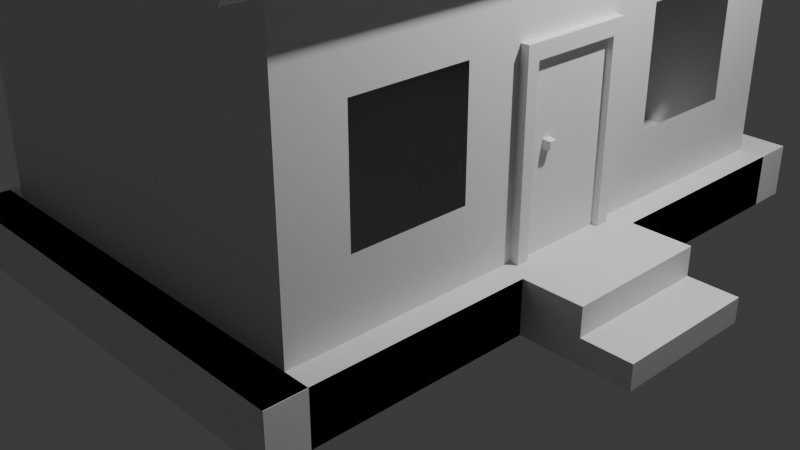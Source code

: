 # Source: casa.blend  (saved by Blender 4.0.36; exported with 4.5.12 LTS)
import bpy
from mathutils import Matrix  # noqa: F401  (used for matrix-valued properties, if any)

bpy.ops.wm.read_factory_settings(use_empty=True)
scene = bpy.context.scene
scene.name = 'Scene'

# ---- collections
col_collection = bpy.data.collections.new('Collection'); scene.collection.children.link(col_collection)

# ---- materials (node trees are filled in below, after node groups)
mat_material = bpy.data.materials.new('Material')
mat_material.alpha_threshold = 0.0
mat_material.use_transparent_shadow = False
mat_material.roughness = 0.5
mat_material.line_color = (0.0, 0.0, 0.0, 1.0)

# ---- material node trees
mat_material.use_nodes = True; mat_material.node_tree.nodes.clear()
_N = mat_material.node_tree.nodes; _L = mat_material.node_tree.links
n0 = _N.new('ShaderNodeOutputMaterial'); n0.name = 'Material Output'; n0.location = (300, 300)
n1 = _N.new('ShaderNodeBsdfPrincipled'); n1.name = 'Principled BSDF'; n1.location = (10, 300)
n1.inputs[3].default_value = 1.45
_L.new(n1.outputs[0], n0.inputs[0])
n0.is_active_output = True

# ---- world
world_world = bpy.data.worlds.new('World'); scene.world = world_world
world_world.use_nodes = True; world_world.node_tree.nodes.clear()
_N = world_world.node_tree.nodes; _L = world_world.node_tree.links
n0 = _N.new('ShaderNodeOutputWorld'); n0.name = 'World Output'; n0.location = (300, 300)
n1 = _N.new('ShaderNodeBackground'); n1.name = 'Background'; n1.location = (10, 300)
n1.inputs[0].default_value = (0.05088, 0.05088, 0.05088, 1.0)
_L.new(n1.outputs[0], n0.inputs[0])
n0.is_active_output = True
world_world.color = (0.05088, 0.05088, 0.05088)
world_world.use_sun_shadow = False
world_world.sun_shadow_jitter_overblur = 0.0

# ---- cameras
cam_camera = bpy.data.cameras.new('Camera')
cam_camera.clip_end = 100.0
cam_camera.ortho_scale = 7.314

# ---- lights
light_light = bpy.data.lights.new('Light', 'POINT')
light_light.transmission_factor = 0.0
light_light.use_soft_falloff = False
light_light.energy = 1000.0
light_light.shadow_soft_size = 0.1
light_light.shadow_maximum_resolution = 0.006
light_light.use_absolute_resolution = True

# ---- meshes
me_cube = bpy.data.meshes.new('Cube')
me_cube.from_pydata([(1.0, 1.0, 1.0), (1.0, -1.0, 1.0), (-1.0, 1.0, 1.0), (-1.0, -1.0, 1.0), (0.0, -1.0, 1.598), (0.0, 1.0, 1.598), (1.0, 1.0, -0.7262), (-1.0, -1.0, -0.7262), (1.0, -1.0, -0.7262), (-1.0, 1.0, -0.7262), (-1.132, 1.132, -1.018), (-1.132, -1.132, -1.018), (1.132, 1.132, -1.018), (1.132, 1.132, -0.7081), (1.132, -1.132, -0.7081), (1.132, -1.132, -1.018), (-1.132, 1.132, -0.7081), (-1.132, -1.132, -0.7081), (0.9626, 0.2002, -0.7617), (0.9626, 0.2002, 0.3811), (0.9626, -0.2011, -0.7617), (0.9626, -0.2011, 0.3811), (1.044, 0.2002, -0.7617), (1.044, 0.2002, 0.3811), (1.044, -0.2011, -0.7617), (1.044, -0.2011, 0.3811), (0.9626, 0.2002, 0.2955), (0.9626, -0.2011, 0.2955), (1.044, -0.2011, 0.2955), (1.044, 0.2002, 0.2955), (0.9626, -0.1585, -0.7617), (0.9626, -0.1585, 0.3811), (1.044, -0.1585, -0.7617), (1.044, -0.1585, 0.3811), (1.044, -0.1585, 0.2955), (0.9626, -0.1585, 0.2955), (0.9626, 0.1576, -0.7617), (1.044, 0.1576, 0.3811), (1.044, 0.1576, 0.2955), (0.9626, 0.1576, 0.3811), (1.044, 0.1576, -0.7617), (0.9626, 0.1576, 0.2955), (1.01, 0.1576, -0.7617), (1.01, -0.1585, -0.7617), (1.01, -0.1585, 0.2955), (1.01, 0.1576, 0.2955), (0.9988, -0.09808, -0.1718), (0.9988, -0.09808, -0.1158), (0.9988, -0.06543, -0.1718), (0.9988, -0.06543, -0.1158), (1.048, -0.09415, -0.165), (1.048, -0.09415, -0.1225), (1.048, -0.06936, -0.165), (1.048, -0.06936, -0.1225), (-1.0, -0.7859, -0.3021), (-1.0, -0.7859, 0.3759), (-1.0, -0.3904, 0.3759), (-1.0, -0.3904, -0.3021), (-1.0, 0.3904, -0.3021), (-1.0, 0.7859, 0.3759), (-1.0, 0.7859, -0.3021), (-1.0, 0.3904, 0.3759), (1.0, 0.3904, 0.3759), (1.0, 0.7859, -0.3021), (1.0, 0.7859, 0.3759), (1.0, -0.7859, -0.3021), (1.0, -0.3904, -0.3021), (1.0, -0.7859, 0.3759), (1.0, 0.3904, -0.3021), (1.0, -0.3904, 0.3759), (1.132, 0.2517, -1.018), (1.132, -0.2473, -1.018), (1.0, 0.2224, -0.7262), (1.0, -0.2184, -0.7262), (1.132, 0.2517, -0.7081), (1.132, -0.2473, -0.7081), (1.442, 0.2517, -1.018), (1.442, -0.2473, -1.018), (1.442, 0.2517, -0.7081), (1.442, -0.2473, -0.7081), (1.442, -0.2473, -0.8721), (1.442, 0.2517, -0.8766), (1.698, 0.2517, -1.018), (1.698, -0.2473, -1.018), (1.698, 0.2517, -0.8766), (1.698, -0.2473, -0.8721), (-1.132, 0.007191, -1.018), (-1.132, 0.007191, -0.7081), (1.132, 0.007191, -0.7081), (1.132, 0.007191, -1.018), (-1.132, 0.9999, -1.018), (-1.132, 0.9999, -0.7081), (1.132, 0.9999, -0.7081), (1.132, 0.9999, -1.018), (1.132, -0.9994, -0.7081), (1.132, -0.9994, -1.018), (-1.132, -0.9994, -0.7081), (-1.132, -0.9994, -1.018), (1.135, -1.132, -1.018), (1.135, -1.132, -0.7081), (1.135, -0.9994, -1.018), (1.135, -0.9994, -0.7081)], [], [(0, 2, 5), (8, 1, 3, 7), (54, 7, 3, 55), (59, 2, 9, 60), (3, 2, 59, 61, 58, 60, 9, 7, 54, 57, 56, 55), (1, 8, 65, 67), (64, 0, 1, 67, 69, 66, 65, 8, 73, 72, 6, 63, 68, 62), (63, 6, 0, 64), (9, 2, 0, 6), (3, 1, 4), (7, 9, 16, 17), (10, 16, 13, 12), (71, 75, 14, 15), (11, 17, 16, 10), (95, 94, 88, 89), (9, 6, 13, 16), (8, 7, 17, 14), (73, 8, 14, 75), (35, 31, 21, 27), (27, 21, 25, 28), (38, 37, 23, 29), (29, 23, 19, 26), (36, 40, 22, 18), (37, 39, 19, 23), (22, 29, 26, 18), (40, 38, 29, 22), (20, 27, 28, 24), (30, 35, 27, 20), (36, 41, 35, 30), (24, 28, 34, 32), (25, 21, 31, 33), (20, 24, 32, 30), (28, 25, 33, 34), (41, 39, 31, 35), (26, 19, 39, 41), (18, 26, 41, 36), (40, 32, 43, 42), (33, 31, 39, 37), (30, 32, 40, 36), (34, 33, 37, 38), (43, 44, 45, 42), (38, 40, 42, 45), (32, 34, 44, 43), (34, 38, 45, 44), (46, 47, 49, 48), (48, 49, 53, 52), (52, 53, 51, 50), (50, 51, 47, 46), (48, 52, 50, 46), (53, 49, 47, 51), (6, 72, 74, 13), (72, 73, 75, 74), (12, 13, 74, 70), (71, 70, 76, 77), (81, 80, 85, 84), (70, 74, 78, 81, 76), (75, 71, 77, 80, 79), (74, 75, 79, 78), (80, 81, 78, 79), (82, 84, 85, 83), (76, 81, 84, 82), (77, 76, 82, 83), (80, 77, 83, 85), (88, 87, 91, 92), (94, 96, 87, 88), (97, 95, 89, 86), (96, 97, 86, 87), (93, 92, 91, 90), (87, 86, 90, 91), (86, 89, 93, 90), (89, 88, 92, 93), (97, 96, 101, 100), (11, 15, 95, 97), (14, 17, 96, 94), (15, 14, 94, 95), (99, 98, 100, 101), (11, 97, 100, 98), (96, 17, 99, 101), (17, 11, 98, 99)])
_uv = me_cube.uv_layers.new(name='UVMap')
_uv.uv.foreach_set('vector', [0.625, 0.5, 0.625, 0.25, 0.625, 0.5, 0.4092, 0.75, 0.625, 0.75, 0.625, 1.0, 0.4092, 1.0, 0.4622, 0.02676, 0.4092, 0.0, 0.625, 0.0, 0.547, 0.02676, 0.547, 0.2232, 0.625, 0.25, 0.4092, 0.25, 0.4622, 0.2232, 0.625, 0.0, 0.625, 0.25, 0.547, 0.2232, 0.547, 0.1738, 0.4622, 0.1738, 0.4622, 0.2232, 0.4092, 0.25, 0.4092, 0.0, 0.4622, 0.02676, 0.4622, 0.0762, 0.547, 0.0762, 0.547, 0.02676, 0.625, 0.75, 0.4092, 0.75, 0.4622, 0.7232, 0.547, 0.7232, 0.547, 0.5268, 0.625, 0.5, 0.625, 0.75, 0.547, 0.7232, 0.547, 0.6738, 0.4622, 0.6738, 0.4622, 0.7232, 0.4092, 0.75, 0.4092, 0.6664, 0.4092, 0.5831, 0.4092, 0.5, 0.4622, 0.5268, 0.4622, 0.5762, 0.547, 0.5762, 0.4622, 0.5268, 0.4092, 0.5, 0.625, 0.5, 0.547, 0.5268, 0.4092, 0.25, 0.625, 0.25, 0.625, 0.5, 0.4092, 0.5, 0.625, 1.0, 0.625, 0.75, 0.625, 1.0, 0.4092, 0.0, 0.4092, 0.25, 0.4092, 0.25, 0.4092, 0.0, 0.375, 0.25, 0.4092, 0.25, 0.4092, 0.5, 0.375, 0.5, 0.375, 0.6664, 0.4092, 0.6664, 0.4092, 0.75, 0.375, 0.75, 0.375, 0.0, 0.4092, 0.0, 0.4092, 0.25, 0.375, 0.25, 0.375, 0.75, 0.4092, 0.75, 0.4092, 0.75, 0.375, 0.75, 0.4092, 0.25, 0.4092, 0.5, 0.4092, 0.5, 0.4092, 0.25, 0.4092, 0.75, 0.4092, 1.0, 0.4092, 1.0, 0.4092, 0.75, 0.4092, 0.6664, 0.4092, 0.75, 0.4092, 0.75, 0.4092, 0.6664, 0.6063, 0.2234, 0.625, 0.2234, 0.625, 0.25, 0.6063, 0.25, 0.6063, 0.25, 0.625, 0.25, 0.625, 0.5, 0.6063, 0.5, 0.6063, 0.7235, 0.625, 0.7235, 0.625, 0.75, 0.6063, 0.75, 0.6063, 0.75, 0.625, 0.75, 0.625, 1.0, 0.6063, 1.0, 0.125, 0.7235, 0.375, 0.7235, 0.375, 0.75, 0.125, 0.75, 0.625, 0.7235, 0.875, 0.7235, 0.875, 0.75, 0.625, 0.75, 0.375, 0.75, 0.6063, 0.75, 0.6063, 1.0, 0.375, 1.0, 0.375, 0.7235, 0.6063, 0.7235, 0.6063, 0.75, 0.375, 0.75, 0.375, 0.25, 0.6063, 0.25, 0.6063, 0.5, 0.375, 0.5, 0.375, 0.2234, 0.6063, 0.2234, 0.6063, 0.25, 0.375, 0.25, 0.375, 0.02654, 0.6063, 0.02654, 0.6063, 0.2234, 0.375, 0.2234, 0.375, 0.5, 0.6063, 0.5, 0.6063, 0.5266, 0.375, 0.5266, 0.625, 0.5, 0.875, 0.5, 0.875, 0.5266, 0.625, 0.5266, 0.125, 0.5, 0.375, 0.5, 0.375, 0.5266, 0.125, 0.5266, 0.6063, 0.5, 0.625, 0.5, 0.625, 0.5266, 0.6063, 0.5266, 0.6063, 0.02654, 0.625, 0.02654, 0.625, 0.2234, 0.6063, 0.2234, 0.6063, 0.0, 0.625, 0.0, 0.625, 0.02654, 0.6063, 0.02654, 0.375, 0.0, 0.6063, 0.0, 0.6063, 0.02654, 0.375, 0.02654, 0.375, 0.7235, 0.375, 0.5266, 0.375, 0.5266, 0.375, 0.7235, 0.625, 0.5266, 0.875, 0.5266, 0.875, 0.7235, 0.625, 0.7235, 0.125, 0.5266, 0.375, 0.5266, 0.375, 0.7235, 0.125, 0.7235, 0.6063, 0.5266, 0.625, 0.5266, 0.625, 0.7235, 0.6063, 0.7235, 0.375, 0.5266, 0.6063, 0.5266, 0.6063, 0.7235, 0.375, 0.7235, 0.6063, 0.7235, 0.375, 0.7235, 0.375, 0.7235, 0.6063, 0.7235, 0.375, 0.5266, 0.6063, 0.5266, 0.6063, 0.5266, 0.375, 0.5266, 0.6063, 0.5266, 0.6063, 0.7235, 0.6063, 0.7235, 0.6063, 0.5266, 0.375, 0.0, 0.625, 0.0, 0.625, 0.25, 0.375, 0.25, 0.375, 0.25, 0.625, 0.25, 0.625, 0.5, 0.375, 0.5, 0.375, 0.5, 0.625, 0.5, 0.625, 0.75, 0.375, 0.75, 0.375, 0.75, 0.625, 0.75, 0.625, 1.0, 0.375, 1.0, 0.125, 0.5, 0.375, 0.5, 0.375, 0.75, 0.125, 0.75, 0.625, 0.5, 0.875, 0.5, 0.875, 0.75, 0.625, 0.75, 0.4092, 0.5, 0.4092, 0.5831, 0.4092, 0.5831, 0.4092, 0.5, 0.4092, 0.5831, 0.4092, 0.6664, 0.4092, 0.6664, 0.4092, 0.5831, 0.375, 0.5, 0.4092, 0.5, 0.4092, 0.5831, 0.375, 0.5831, 0.0, 0.0, 0.0, 0.0, 0.0, 0.0, 0.0, 0.0, 0.3906, 0.5831, 0.3911, 0.6664, 0.3911, 0.6664, 0.3906, 0.5831, 0.375, 0.5831, 0.4092, 0.5831, 0.4092, 0.5831, 0.3906, 0.5831, 0.375, 0.5831, 0.4092, 0.6664, 0.375, 0.6664, 0.375, 0.6664, 0.3911, 0.6664, 0.4092, 0.6664, 0.4092, 0.5831, 0.4092, 0.6664, 0.4092, 0.6664, 0.4092, 0.5831, 0.3911, 0.6664, 0.3906, 0.5831, 0.4092, 0.5831, 0.4092, 0.6664, 0.375, 0.5831, 0.3906, 0.5831, 0.3911, 0.6664, 0.375, 0.6664, 0.375, 0.5831, 0.3906, 0.5831, 0.3906, 0.5831, 0.375, 0.5831, 0.0, 0.0, 0.0, 0.0, 0.0, 0.0, 0.0, 0.0, 0.3911, 0.6664, 0.375, 0.6664, 0.375, 0.6664, 0.3911, 0.6664, 0.4092, 0.75, 0.4092, 1.0, 0.4092, 1.0, 0.4092, 0.75, 0.4092, 0.75, 0.4092, 1.0, 0.4092, 1.0, 0.4092, 0.75, 0.0, 0.0, 0.0, 0.0, 0.0, 0.0, 0.0, 0.0, 0.4092, 0.0, 0.375, 0.0, 0.375, 0.0, 0.4092, 0.0, 0.375, 0.75, 0.4092, 0.75, 0.4092, 1.0, 0.375, 1.0, 0.4092, 0.0, 0.375, 0.0, 0.375, 0.0, 0.4092, 0.0, 0.0, 0.0, 0.0, 0.0, 0.0, 0.0, 0.0, 0.0, 0.375, 0.75, 0.4092, 0.75, 0.4092, 0.75, 0.375, 0.75, 0.375, 0.0, 0.4092, 0.0, 0.4092, 0.0, 0.375, 0.0, 0.0, 0.0, 0.0, 0.0, 0.0, 0.0, 0.0, 0.0, 0.4092, 0.75, 0.4092, 1.0, 0.4092, 1.0, 0.4092, 0.75, 0.375, 0.75, 0.4092, 0.75, 0.4092, 0.75, 0.375, 0.75, 0.4092, 0.0, 0.375, 0.0, 0.375, 0.0, 0.4092, 0.0, 0.0, 0.0, 0.0, 0.0, 0.0, 0.0, 0.0, 0.0, 0.4092, 1.0, 0.4092, 1.0, 0.4092, 1.0, 0.4092, 1.0, 0.4092, 0.0, 0.375, 0.0, 0.375, 0.0, 0.4092, 0.0])
_uv.active_render = True
_uv = me_cube.uv_layers.new(name='Mapa UV')
_uv.uv.foreach_set('vector', [0.0, 0.0, 0.0, 0.0, 0.0, 0.0, 0.0, 0.0, 0.0, 0.0, 0.0, 0.0, 0.0, 0.0, 0.0, 0.0, 0.0, 0.0, 0.0, 0.0, 0.0, 0.0, 0.0, 0.0, 0.0, 0.0, 0.0, 0.0, 0.0, 0.0, 0.0, 0.0, 0.0, 0.0, 0.0, 0.0, 0.0, 0.0, 0.0, 0.0, 0.0, 0.0, 0.0, 0.0, 0.0, 0.0, 0.0, 0.0, 0.0, 0.0, 0.0, 0.0, 0.0, 0.0, 0.0, 0.0, 0.0, 0.0, 0.0, 0.0, 0.0, 0.0, 0.0, 0.0, 0.0, 0.0, 0.0, 0.0, 0.0, 0.0, 0.0, 0.0, 0.0, 0.0, 0.0, 0.0, 0.0, 0.0, 0.0, 0.0, 0.0, 0.0, 0.0, 0.0, 0.0, 0.0, 0.0, 0.0, 0.0, 0.0, 0.0, 0.0, 0.0, 0.0, 0.0, 0.0, 0.0, 0.0, 0.0, 0.0, 0.0, 0.0, 0.0, 0.0, 0.0, 0.0, 0.0, 0.0, 0.0, 0.0, 0.0, 0.0, 0.0, 0.0, 0.0, 0.0, 0.0, 0.0, 0.0, 0.0, 0.0, 0.0, 0.0, 0.0, 0.0, 0.0, 0.0, 0.0, 0.0, 0.0, 0.0, 0.0, 0.0, 0.0, 0.0, 0.0, 0.0, 0.0, 0.0, 0.0, 0.0, 0.0, 0.0, 0.0, 0.0, 0.0, 0.0, 0.0, 0.0, 0.0, 0.0, 0.0, 0.0, 0.0, 0.0, 0.0, 0.0, 0.0, 0.0, 0.0, 0.0, 0.0, 0.0, 0.0, 0.0, 0.0, 0.0, 0.0, 0.0, 0.0, 0.0, 0.0, 0.0, 0.0, 0.0, 0.0, 0.0, 0.0, 0.0, 0.0, 0.0, 0.0, 0.0, 0.0, 0.0, 0.0, 0.0, 0.0, 0.0, 0.0, 0.0, 0.0, 0.0, 0.0, 0.0, 0.0, 0.0, 0.0, 0.0, 0.0, 0.0, 0.0, 0.0, 0.0, 0.0, 0.0, 0.0, 0.0, 0.0, 0.0, 0.0, 0.0, 0.0, 0.0, 0.0, 0.0, 0.0, 0.0, 0.0, 0.0, 0.0, 0.0, 0.0, 0.0, 0.0, 0.0, 0.0, 0.0, 0.0, 0.0, 0.0, 0.0, 0.0, 0.0, 0.0, 0.0, 0.0, 0.0, 0.0, 0.0, 0.0, 0.0, 0.0, 0.0, 0.0, 0.0, 0.0, 0.0, 0.0, 0.0, 0.0, 0.0, 0.0, 0.0, 0.0, 0.0, 0.0, 0.0, 0.0, 0.0, 0.0, 0.0, 0.0, 0.0, 0.0, 0.0, 0.0, 0.0, 0.0, 0.0, 0.0, 0.0, 0.0, 0.0, 0.0, 0.0, 0.0, 0.0, 0.0, 0.0, 0.0, 0.0, 0.0, 0.0, 0.0, 0.0, 0.0, 0.0, 0.0, 0.0, 0.0, 0.0, 0.0, 0.0, 0.0, 0.0, 0.0, 0.0, 0.0, 0.0, 0.0, 0.0, 0.0, 0.0, 0.0, 0.0, 0.0, 0.0, 0.0, 0.0, 0.0, 0.0, 0.0, 0.0, 0.0, 0.0, 0.0, 0.0, 0.0, 0.0, 0.0, 0.0, 0.0, 0.0, 0.0, 0.0, 0.0, 0.0, 0.0, 0.0, 0.0, 0.0, 0.0, 0.0, 0.0, 0.0, 0.0, 0.0, 0.0, 0.0, 0.0, 0.0, 0.0, 0.0, 0.0, 0.0, 0.0, 0.0, 0.0, 0.0, 0.0, 0.0, 0.0, 0.0, 0.0, 0.0, 0.0, 0.0, 0.0, 0.0, 0.0, 0.0, 0.0, 0.0, 0.0, 0.0, 0.0, 0.0, 0.0, 0.0, 0.0, 0.0, 0.0, 0.0, 0.0, 0.0, 0.0, 0.0, 0.0, 0.0, 0.0, 0.0, 0.0, 0.0, 0.0, 0.0, 0.0, 0.0, 0.0, 0.0, 0.0, 0.0, 0.0, 0.0, 0.0, 0.0, 0.0, 0.0, 0.0, 0.0, 0.0, 0.0, 0.0, 0.0, 0.0, 0.0, 0.0, 0.0, 0.0, 0.0, 0.0, 0.0, 0.0, 0.0, 0.0, 0.0, 0.0, 0.0, 0.0, 0.0, 0.0, 0.0, 0.0, 0.0, 0.0, 0.0, 0.0, 0.0, 0.0, 0.0, 0.0, 0.0, 0.0, 0.0, 0.0, 0.0, 0.0, 0.0, 0.0, 0.0, 0.0, 0.0, 0.0, 0.0, 0.0, 0.0, 0.0, 0.0, 0.0, 0.0, 0.0, 0.0, 0.0, 0.0, 0.0, 0.0, 0.0, 0.0, 0.0, 0.0, 0.0, 0.0, 0.0, 0.0, 0.0, 0.0, 0.0, 0.0, 0.0, 0.0, 0.0, 0.0, 0.0, 0.0, 0.0, 0.0, 0.0, 0.0, 0.0, 0.0, 0.0, 0.0, 0.0, 0.0, 0.0, 0.0, 0.0, 0.0, 0.0, 0.0, 0.0, 0.0, 0.0, 0.0, 0.0, 0.0, 0.0, 0.0, 0.0, 0.0, 0.0, 0.0, 0.0, 0.0, 0.0, 0.0, 0.0, 0.0, 0.0, 0.0, 0.0, 0.0, 0.0, 0.0, 0.0, 0.0, 0.0, 0.0, 0.0, 0.0, 0.0, 0.0, 0.0, 0.0, 0.0, 0.0, 0.0, 0.0, 0.0, 0.0, 0.0, 0.0, 0.0, 0.0, 0.0, 0.0, 0.0, 0.0, 0.0, 0.0, 0.0, 0.0, 0.0, 0.0, 0.0, 0.0, 0.0, 0.0, 0.0, 0.0, 0.0, 0.0, 0.0, 0.0, 0.0, 0.0, 0.0, 0.0, 0.0, 0.0, 0.0, 0.0, 0.0, 0.0, 0.0, 0.0, 0.0, 0.0, 0.0, 0.0, 0.0, 0.0, 0.0, 0.0, 0.0, 0.0, 0.0, 0.0, 0.0, 0.0, 0.0, 0.0, 0.0, 0.0, 0.0, 0.0, 0.0, 0.0, 0.0, 0.0, 0.0, 0.0, 0.0, 0.0, 0.0, 0.0, 0.0, 0.0, 0.0, 0.0, 0.0, 0.0, 0.0, 0.0, 0.0, 0.0, 0.0, 0.0, 0.0, 0.0, 0.0, 0.0, 0.0, 0.0, 0.0, 0.0, 0.0, 0.0, 0.0, 0.0, 0.0, 0.0, 0.0, 0.0, 0.0, 0.0, 0.0, 0.0, 0.0, 0.0, 0.0, 0.0, 0.0, 0.0, 0.0, 0.0, 0.0, 0.0, 0.0, 0.0, 0.0, 0.0, 0.0, 0.0, 0.0, 0.0, 0.0, 0.0, 0.0, 0.0, 0.0, 0.0, 0.0, 0.0, 0.0, 0.0, 0.0, 0.0, 0.0, 0.0, 0.0, 0.0, 0.0, 0.0, 0.0, 0.0, 0.0, 0.0])
me_cube.materials.append(mat_material)
me_cube.use_mirror_vertex_groups = False
me_cube.update()
me_cube_001 = bpy.data.meshes.new('Cube.001')
me_cube_001.from_pydata([(1.0, 1.0, 1.0), (1.0, -1.0, 1.0), (-1.0, 1.0, 1.0), (-1.0, -1.0, 1.0), (0.0, -1.0, 1.598), (0.0, 1.0, 1.598), (1.06, 1.0, 1.1), (1.06, -1.0, 1.1), (-1.06, -1.0, 1.1), (-1.06, 1.0, 1.1), (-0.09166, 1.0, 1.68), (0.09166, 1.0, 1.68), (0.0, 1.0, 1.628), (-0.04961, 1.0, 1.696), (7.451e-09, 1.0, 1.702), (0.04961, 1.0, 1.696), (0.09166, -1.0, 1.68), (-0.09166, -1.0, 1.68), (0.0, -1.0, 1.628), (0.04961, -1.0, 1.696), (-7.451e-09, -1.0, 1.702), (-0.04961, -1.0, 1.696), (1.172, 1.0, 0.8973), (1.172, -1.0, 0.8973), (-1.172, -1.0, 0.8973), (-1.172, 1.0, 0.8973), (1.232, 1.0, 0.9977), (1.232, -1.0, 0.9977), (-1.232, -1.0, 0.9977), (-1.232, 1.0, 0.9977)], [], [(2, 5, 4, 3), (1, 4, 5, 0), (5, 2, 9, 10, 12), (0, 5, 12, 11, 6), (2, 3, 24, 25), (3, 4, 18, 17, 8), (0, 6, 26, 22), (4, 1, 7, 16, 18), (9, 8, 17, 10), (10, 13, 12), (13, 14, 12), (14, 15, 12), (15, 11, 12), (16, 19, 18), (19, 20, 18), (20, 21, 18), (21, 17, 18), (10, 17, 21, 13), (13, 21, 20, 14), (14, 20, 19, 15), (15, 19, 16, 11), (7, 6, 11, 16), (25, 24, 28, 29), (23, 22, 26, 27), (9, 2, 25, 29), (8, 9, 29, 28), (7, 1, 23, 27), (1, 0, 22, 23), (3, 8, 28, 24), (6, 7, 27, 26)])
_uv = me_cube_001.uv_layers.new(name='UVMap')
_uv.uv.foreach_set('vector', [0.625, 0.25, 0.625, 0.25, 0.625, 0.0, 0.625, 0.0, 0.625, 0.75, 0.625, 0.75, 0.625, 0.5, 0.625, 0.5, 0.625, 0.25, 0.625, 0.25, 0.625, 0.25, 0.625, 0.25, 0.625, 0.25, 0.625, 0.5, 0.625, 0.5, 0.625, 0.5, 0.625, 0.5, 0.625, 0.5, 0.625, 0.25, 0.625, 0.0, 0.625, 0.0, 0.625, 0.25, 0.625, 0.0, 0.625, 0.0, 0.625, 0.0, 0.625, 0.0, 0.625, 0.0, 0.625, 0.5, 0.625, 0.5, 0.625, 0.5, 0.625, 0.5, 0.625, 0.75, 0.625, 0.75, 0.625, 0.75, 0.625, 0.75, 0.625, 0.75, 0.625, 0.25, 0.625, 0.0, 0.625, 0.0, 0.625, 0.25, 0.625, 0.25, 0.625, 0.25, 0.625, 0.25, 0.625, 0.25, 0.625, 0.25, 0.625, 0.25, 0.625, 0.25, 0.625, 0.25, 0.625, 0.25, 0.625, 0.25, 0.625, 0.25, 0.625, 0.25, 0.625, 0.0, 0.625, 0.0, 0.625, 0.0, 0.625, 0.0, 0.625, 0.0, 0.625, 0.0, 0.625, 0.0, 0.625, 0.0, 0.625, 0.0, 0.625, 0.0, 0.625, 0.0, 0.625, 0.0, 0.625, 0.25, 0.625, 0.0, 0.625, 0.0, 0.625, 0.25, 0.625, 0.25, 0.625, 0.0, 0.625, 0.0, 0.625, 0.25, 0.625, 0.5, 0.625, 0.75, 0.625, 0.75, 0.625, 0.5, 0.625, 0.5, 0.625, 0.75, 0.625, 0.75, 0.625, 0.5, 0.625, 0.75, 0.625, 0.5, 0.625, 0.5, 0.625, 0.75, 0.625, 0.25, 0.625, 0.0, 0.625, 0.0, 0.625, 0.25, 0.625, 0.75, 0.625, 0.5, 0.625, 0.5, 0.625, 0.75, 0.625, 0.25, 0.625, 0.25, 0.625, 0.25, 0.625, 0.25, 0.625, 0.0, 0.625, 0.25, 0.625, 0.25, 0.625, 0.0, 0.625, 0.75, 0.625, 0.75, 0.625, 0.75, 0.625, 0.75, 0.625, 0.75, 0.625, 0.5, 0.625, 0.5, 0.625, 0.75, 0.625, 0.0, 0.625, 0.0, 0.625, 0.0, 0.625, 0.0, 0.625, 0.5, 0.625, 0.75, 0.625, 0.75, 0.625, 0.5])
me_cube_001.materials.append(mat_material)
me_cube_001.use_mirror_vertex_groups = False
me_cube_001.update()
me_cubo = bpy.data.meshes.new('Cubo')
me_cubo.from_pydata([(-1.0, -1.0, -1.0), (-1.0, -1.0, 1.0), (-1.0, 1.0, -1.0), (-1.0, 1.0, 1.0), (1.0, -1.0, -1.0), (1.0, -1.0, 1.0), (1.0, 1.0, -1.0), (1.0, 1.0, 1.0), (-1.972, -1.972, 1.0), (-1.972, 1.972, 1.0), (1.972, 1.972, 1.0), (1.972, -1.972, 1.0), (-1.409, -1.409, 1.322), (-1.409, 1.409, 1.322), (1.409, 1.409, 1.322), (1.409, -1.409, 1.322), (-1.972, -1.972, 1.322), (-1.972, 1.972, 1.322), (1.972, 1.972, 1.322), (1.972, -1.972, 1.322), (-1.409, -1.409, 1.196), (-1.409, 1.409, 1.196), (1.409, 1.409, 1.196), (1.409, -1.409, 1.196)], [], [(0, 1, 3, 2), (2, 3, 7, 6), (6, 7, 5, 4), (4, 5, 1, 0), (7, 3, 9, 10), (11, 10, 18, 19), (5, 7, 10, 11), (3, 1, 8, 9), (1, 5, 11, 8), (15, 14, 22, 23), (9, 8, 16, 17), (8, 11, 19, 16), (10, 9, 17, 18), (12, 13, 17, 16), (13, 14, 18, 17), (14, 15, 19, 18), (15, 12, 16, 19), (22, 21, 20, 23), (13, 12, 20, 21), (12, 15, 23, 20), (14, 13, 21, 22)])
_uv = me_cubo.uv_layers.new(name='Mapa UV')
_uv.uv.foreach_set('vector', [0.375, 0.0, 0.625, 0.0, 0.625, 0.25, 0.375, 0.25, 0.375, 0.25, 0.625, 0.25, 0.625, 0.5, 0.375, 0.5, 0.375, 0.5, 0.625, 0.5, 0.625, 0.75, 0.375, 0.75, 0.375, 0.75, 0.625, 0.75, 0.625, 1.0, 0.375, 1.0, 0.625, 0.5, 0.625, 0.25, 0.625, 0.25, 0.625, 0.5, 0.625, 0.75, 0.625, 0.5, 0.625, 0.5, 0.625, 0.75, 0.625, 0.75, 0.625, 0.5, 0.625, 0.5, 0.625, 0.75, 0.625, 0.25, 0.625, 0.0, 0.625, 0.0, 0.625, 0.25, 0.625, 1.0, 0.625, 0.75, 0.625, 0.75, 0.625, 1.0, 0.6607, 0.7143, 0.6607, 0.5357, 0.6607, 0.5357, 0.6607, 0.7143, 0.625, 0.25, 0.625, 0.0, 0.625, 0.0, 0.625, 0.25, 0.625, 1.0, 0.625, 0.75, 0.625, 0.75, 0.625, 1.0, 0.625, 0.5, 0.625, 0.25, 0.625, 0.25, 0.625, 0.5, 0.8393, 0.7143, 0.8393, 0.5357, 0.875, 0.5, 0.875, 0.75, 0.8393, 0.5357, 0.6607, 0.5357, 0.625, 0.5, 0.875, 0.5, 0.6607, 0.5357, 0.6607, 0.7143, 0.625, 0.75, 0.625, 0.5, 0.6607, 0.7143, 0.8393, 0.7143, 0.875, 0.75, 0.625, 0.75, 0.6607, 0.5357, 0.8393, 0.5357, 0.8393, 0.7143, 0.6607, 0.7143, 0.8393, 0.5357, 0.8393, 0.7143, 0.8393, 0.7143, 0.8393, 0.5357, 0.8393, 0.7143, 0.6607, 0.7143, 0.6607, 0.7143, 0.8393, 0.7143, 0.6607, 0.5357, 0.8393, 0.5357, 0.8393, 0.5357, 0.6607, 0.5357])
me_cubo.update()

# ---- objects
ob_house_col = bpy.data.objects.new('house-col', me_cube)
ob_light = bpy.data.objects.new('Light', light_light)
ob_camera = bpy.data.objects.new('Camera', cam_camera)
ob_roof = bpy.data.objects.new('roof', me_cube_001)
ob_cubo = bpy.data.objects.new('Cubo', me_cubo)

# ---- transforms, parenting, visibility, modifiers, constraints
ob_house_col.location = (0.0, 0.0, 1.75)
ob_house_col.scale = (2.0, 3.0, 1.75)
ob_house_col.lock_rotations_4d = False
ob_house_col.empty_display_type = 'ARROWS'
ob_house_col.lineart.crease_threshold = 0.0
ob_light.location = (4.076, 1.005, 5.904)
ob_light.rotation_euler = (0.6503, 0.05522, 1.866)
ob_light.lock_rotations_4d = False
ob_light.empty_display_type = 'ARROWS'
ob_light.color = (0.0, 0.0, 0.0, 0.0)
ob_light.lineart.crease_threshold = 0.0
ob_camera.location = (7.359, -6.926, 4.958)
ob_camera.rotation_euler = (1.109, 0.0, 0.8149)
ob_camera.lock_rotations_4d = False
ob_camera.empty_display_type = 'ARROWS'
ob_camera.color = (0.0, 0.0, 0.0, 0.0)
ob_camera.display_type = 'WIRE'
ob_camera.lineart.crease_threshold = 0.0
ob_roof.location = (0.0, 0.0, 1.75)
ob_roof.scale = (2.0, 3.566, 1.75)
ob_roof.lock_rotations_4d = False
ob_roof.empty_display_type = 'ARROWS'
ob_roof.lineart.crease_threshold = 0.0
ob_cubo.location = (1.407, 1.666, 3.844)
ob_cubo.scale = (0.2065, 0.2065, 1.138)

# ---- collection membership
col_collection.objects.link(ob_house_col)
col_collection.objects.link(ob_light)
col_collection.objects.link(ob_camera)
col_collection.objects.link(ob_roof)
col_collection.objects.link(ob_cubo)

# ---- scene / render settings (as saved in the file)
scene.camera = ob_camera
scene.frame_start = 1; scene.frame_end = 250; scene.frame_set(1)
scene.render.engine = 'BLENDER_EEVEE_NEXT'
scene.cycles.sampling_pattern = 'TABULATED_SOBOL'
bpy.context.view_layer.update()
